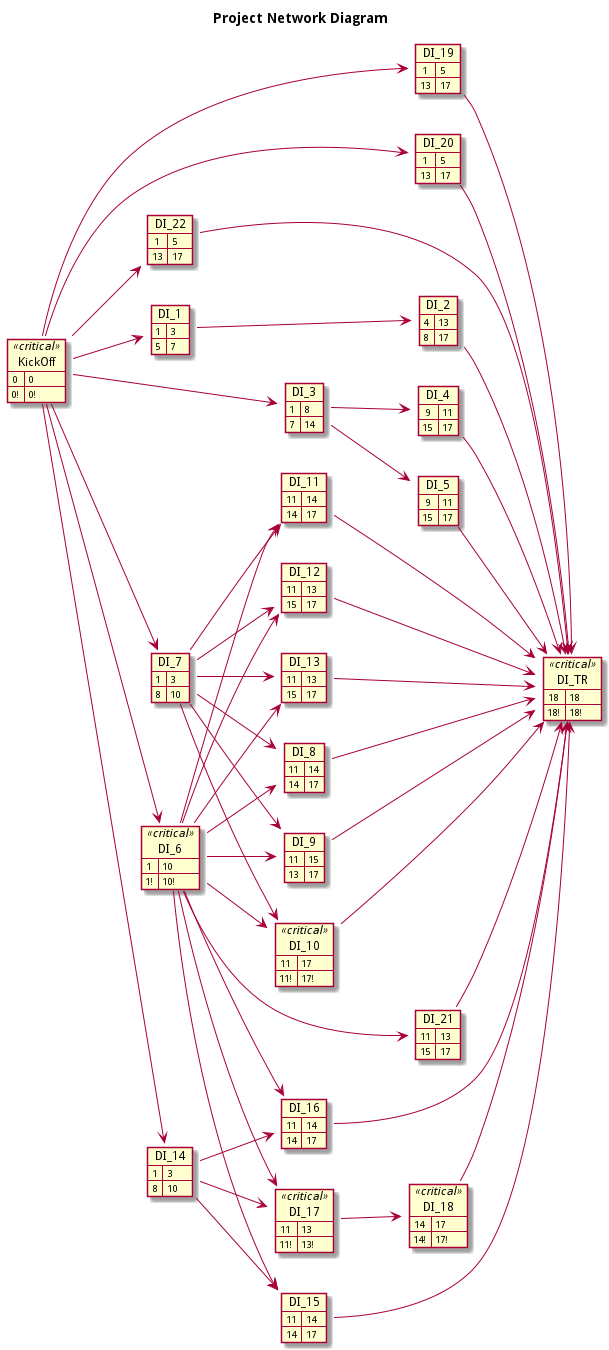

The diagram above was rendered by PlantUML. Its source (embedded in the PNG):
@startuml
left to right direction
' Horizontal lines: -->, <--, <-->
' Vertical lines: ->, <-, <->
title Project Network Diagram

<style>
critical {
    BackGroundColor: red
}
</style>

map KickOff <<critical>> {
    0 => 0
    0! => 0!
}
map DI_1 {
    1 => 3
    5 => 7
}
KickOff --> DI_1

map DI_3 {
    1 => 8
    7 => 14
}
KickOff --> DI_3

map DI_6 <<critical>> {
    1 => 10
    1! => 10!
}
KickOff --> DI_6

map DI_7 {
    1 => 3
    8 => 10
}
KickOff --> DI_7

map DI_14 {
    1 => 3
    8 => 10
}
KickOff --> DI_14

map DI_19 {
    1 => 5
    13 => 17
}
KickOff --> DI_19

map DI_20 {
    1 => 5
    13 => 17
}
KickOff --> DI_20

map DI_22 {
    1 => 5
    13 => 17
}
KickOff --> DI_22

map DI_2 {
    4 => 13
    8 => 17
}
DI_1 --> DI_2

map DI_4 {
    9 => 11
    15 => 17
}
DI_3 --> DI_4

map DI_5 {
    9 => 11
    15 => 17
}
DI_3 --> DI_5

map DI_8 {
    11 => 14
    14 => 17
}
DI_6 --> DI_8
DI_7 --> DI_8

map DI_9 {
    11 => 15
    13 => 17
}
DI_6 --> DI_9
DI_7 --> DI_9

map DI_10 <<critical>> {
    11 => 17
    11! => 17!
}
DI_6 --> DI_10
DI_7 --> DI_10

map DI_11 {
    11 => 14
    14 => 17
}
DI_6 --> DI_11
DI_7 --> DI_11

map DI_12 {
    11 => 13
    15 => 17
}
DI_6 --> DI_12
DI_7 --> DI_12

map DI_13 {
    11 => 13
    15 => 17
}
DI_6 --> DI_13
DI_7 --> DI_13

map DI_15 {
    11 => 14
    14 => 17
}
DI_6 --> DI_15
DI_14 --> DI_15

map DI_16 {
    11 => 14
    14 => 17
}
DI_6 --> DI_16
DI_14 --> DI_16

map DI_17 <<critical>> {
    11 => 13
    11! => 13!
}
DI_6 --> DI_17
DI_14 --> DI_17

map DI_18 <<critical>> {
    14 => 17
    14! => 17!
}
DI_17 --> DI_18

map DI_21 {
    11 => 13
    15 => 17
}
DI_6 --> DI_21

map DI_TR <<critical>> {
    18 => 18
    18! => 18!
}
DI_2 --> DI_TR
DI_4 --> DI_TR
DI_5 --> DI_TR
DI_8 --> DI_TR
DI_9 --> DI_TR
DI_10 --> DI_TR
DI_11 --> DI_TR
DI_12 --> DI_TR
DI_13 --> DI_TR
DI_15 --> DI_TR
DI_16 --> DI_TR
DI_18 --> DI_TR
DI_19 --> DI_TR
DI_20 --> DI_TR
DI_21 --> DI_TR
DI_22 --> DI_TR

@enduml